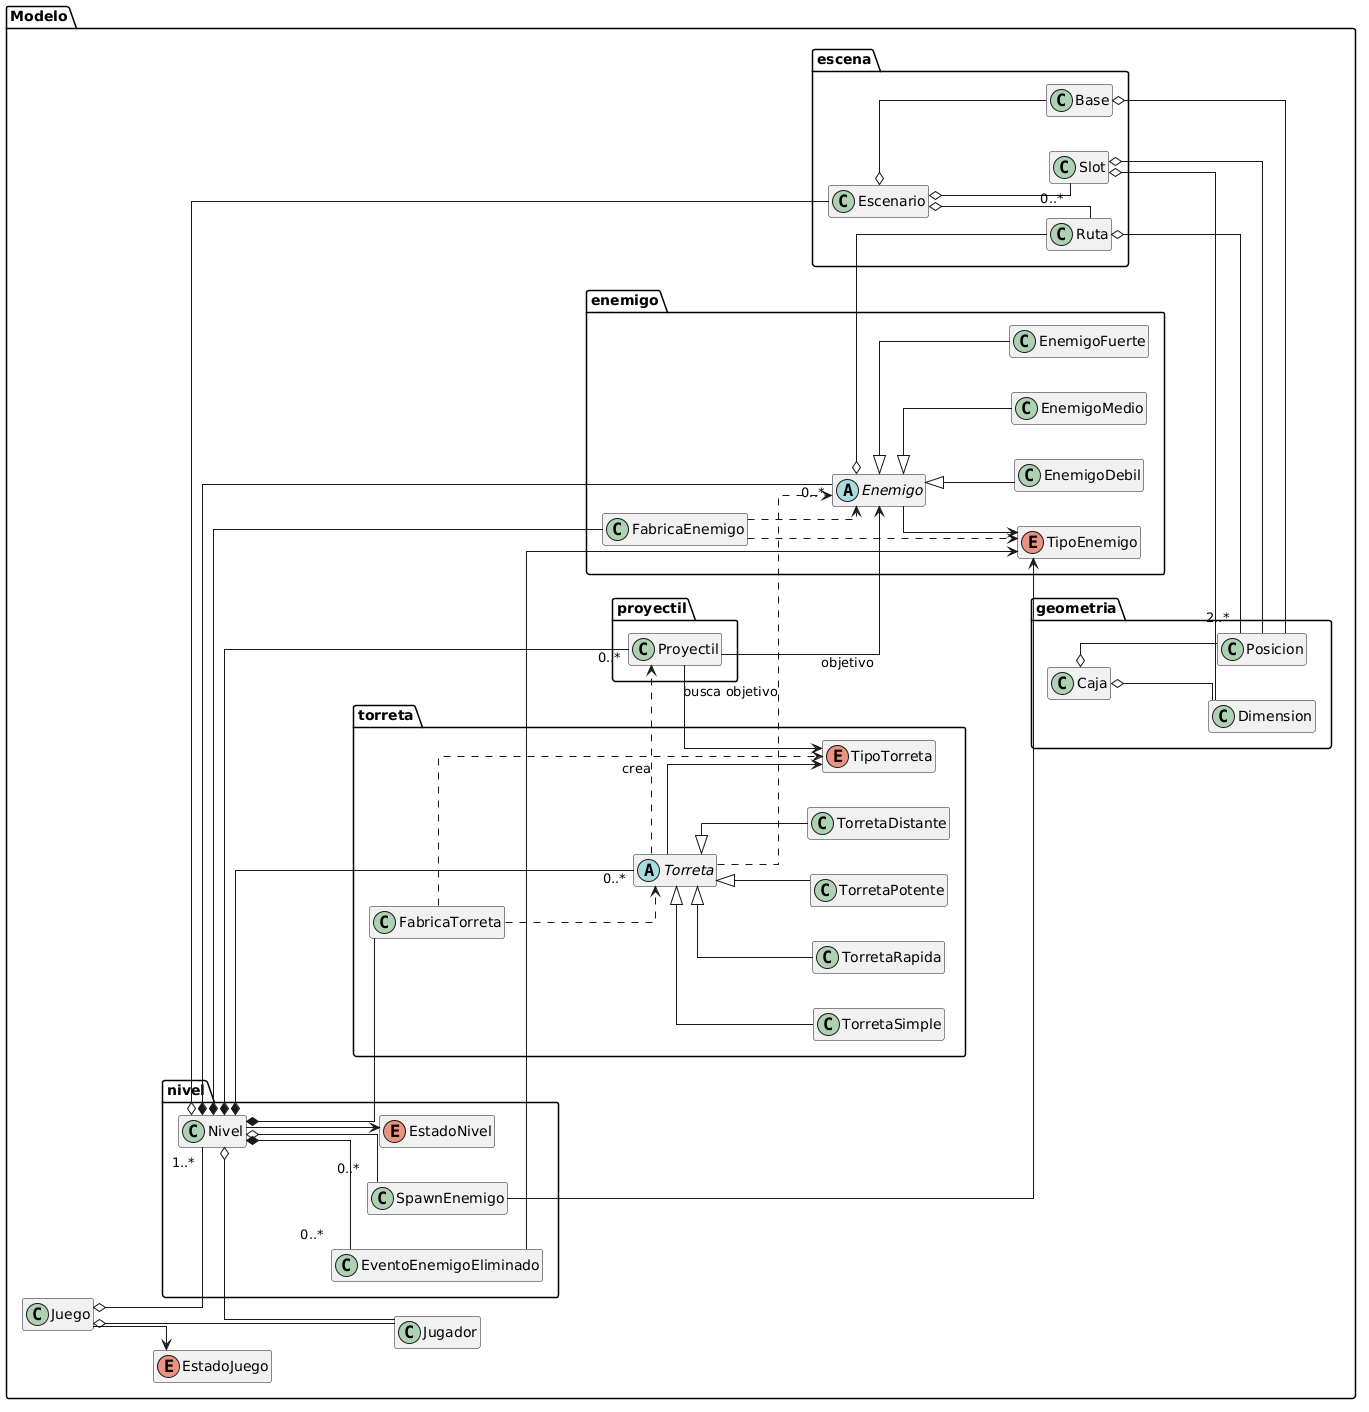

The diagram above was rendered by PlantUML. Its source (embedded in the PNG):
@startuml
hide empty members
hide methods
hide fields
skinparam classAttributeIconSize 0
skinparam linetype ortho
left to right direction

package Modelo {
  class Juego
  class Jugador
  enum EstadoJuego
}

package "Modelo.nivel" {
  class Nivel
  class SpawnEnemigo
  class EventoEnemigoEliminado
  enum EstadoNivel
}

package "Modelo.escena" {
  class Escenario
  class Ruta
  class Base
  class Slot
}

package "Modelo.enemigo" {
  abstract class Enemigo
  class EnemigoDebil
  class EnemigoMedio
  class EnemigoFuerte
  enum TipoEnemigo
  class FabricaEnemigo
}

package "Modelo.torreta" {
  abstract class Torreta
  class TorretaSimple
  class TorretaRapida
  class TorretaPotente
  class TorretaDistante
  enum TipoTorreta
  class FabricaTorreta
}

package "Modelo.proyectil" {
  class Proyectil
}

package "Modelo.geometria" {
  class Posicion
  class Dimension
  class Caja
}

' --- Flujo principal ---
Juego o-- Jugador
Juego o-- "1..*" Nivel
Juego --> EstadoJuego

Nivel o-- Escenario
Nivel o-- Jugador
Nivel o-- "0..*" SpawnEnemigo
Nivel *-- "0..*" Enemigo
Nivel *-- "0..*" Torreta
Nivel *-- "0..*" Proyectil
Nivel *-- "0..*" EventoEnemigoEliminado
Nivel *-- FabricaEnemigo
Nivel *-- FabricaTorreta
Nivel --> EstadoNivel

' --- Escenario ---
Escenario o-- Ruta
Escenario o-- Base
Escenario o-- "0..*" Slot

' --- Enemigos ---
Enemigo <|-- EnemigoDebil
Enemigo <|-- EnemigoMedio
Enemigo <|-- EnemigoFuerte
Enemigo o-- Ruta
Enemigo --> TipoEnemigo
SpawnEnemigo --> TipoEnemigo
EventoEnemigoEliminado --> TipoEnemigo
FabricaEnemigo ..> TipoEnemigo
FabricaEnemigo ..> Enemigo

' --- Torretas y proyectiles ---
Torreta <|-- TorretaSimple
Torreta <|-- TorretaRapida
Torreta <|-- TorretaPotente
Torreta <|-- TorretaDistante
Torreta --> TipoTorreta
Torreta ..> Enemigo : busca objetivo
Torreta ..> Proyectil : crea
FabricaTorreta ..> TipoTorreta
FabricaTorreta ..> Torreta

Proyectil --> Enemigo : objetivo
Proyectil --> TipoTorreta

' --- Geometria resumida ---
Ruta o-- "2..*" Posicion
Base o-- Posicion
Slot o-- Posicion
Slot o-- Dimension
Caja o-- Posicion
Caja o-- Dimension
@enduml